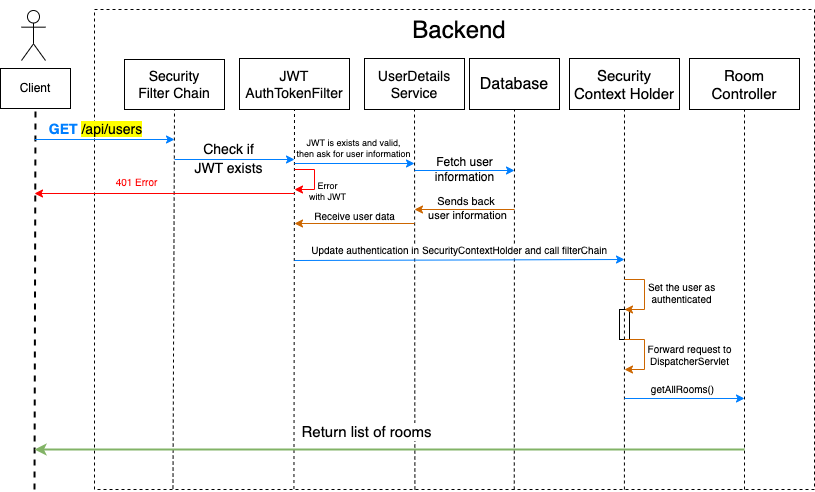

The diagram above was exported from draw.io. Its source (the exported page's mxGraphModel, read from the mxfile embedded in the PNG):
<mxGraphModel dx="983" dy="530" grid="1" gridSize="10" guides="1" tooltips="1" connect="1" arrows="1" fold="1" page="1" pageScale="1" pageWidth="850" pageHeight="1100" math="0" shadow="0">
  <root>
    <mxCell id="0" />
    <mxCell id="1" parent="0" />
    <mxCell id="2Bn4cvdpv-jcq4Kd05oG-52" value="" style="rounded=0;whiteSpace=wrap;html=1;labelBackgroundColor=none;fontSize=10;fontColor=#000000;fillColor=none;" vertex="1" parent="1">
      <mxGeometry x="635" y="320" width="10" height="30" as="geometry" />
    </mxCell>
    <mxCell id="2Bn4cvdpv-jcq4Kd05oG-1" value="Client" style="rounded=0;whiteSpace=wrap;html=1;" vertex="1" parent="1">
      <mxGeometry x="16" y="79" width="70" height="40" as="geometry" />
    </mxCell>
    <mxCell id="2Bn4cvdpv-jcq4Kd05oG-2" value="" style="endArrow=none;dashed=1;html=1;strokeWidth=2;rounded=0;entryX=0.5;entryY=1;entryDx=0;entryDy=0;" edge="1" parent="1" target="2Bn4cvdpv-jcq4Kd05oG-1">
      <mxGeometry width="50" height="50" relative="1" as="geometry">
        <mxPoint x="50" y="500" as="sourcePoint" />
        <mxPoint x="130" y="269" as="targetPoint" />
      </mxGeometry>
    </mxCell>
    <mxCell id="2Bn4cvdpv-jcq4Kd05oG-5" value="" style="rounded=0;whiteSpace=wrap;html=1;dashed=1;fillColor=none;" vertex="1" parent="1">
      <mxGeometry x="110" y="20" width="720" height="480" as="geometry" />
    </mxCell>
    <mxCell id="2Bn4cvdpv-jcq4Kd05oG-6" value="&lt;font style=&quot;font-size: 24px;&quot;&gt;Backend&lt;/font&gt;" style="text;html=1;strokeColor=none;fillColor=none;align=center;verticalAlign=middle;whiteSpace=wrap;rounded=0;dashed=1;" vertex="1" parent="1">
      <mxGeometry x="425" y="11" width="100" height="60" as="geometry" />
    </mxCell>
    <mxCell id="2Bn4cvdpv-jcq4Kd05oG-10" value="Security &lt;br&gt;Filter Chain" style="rounded=0;whiteSpace=wrap;html=1;fontSize=14;fillColor=none;" vertex="1" parent="1">
      <mxGeometry x="140" y="70" width="100" height="50" as="geometry" />
    </mxCell>
    <mxCell id="2Bn4cvdpv-jcq4Kd05oG-11" value="" style="endArrow=none;dashed=1;html=1;rounded=0;fontSize=14;entryX=0.5;entryY=1;entryDx=0;entryDy=0;exitX=0.109;exitY=0.998;exitDx=0;exitDy=0;exitPerimeter=0;" edge="1" parent="1" source="2Bn4cvdpv-jcq4Kd05oG-5" target="2Bn4cvdpv-jcq4Kd05oG-10">
      <mxGeometry width="50" height="50" relative="1" as="geometry">
        <mxPoint x="290" y="310" as="sourcePoint" />
        <mxPoint x="340" y="260" as="targetPoint" />
      </mxGeometry>
    </mxCell>
    <mxCell id="2Bn4cvdpv-jcq4Kd05oG-12" value="" style="endArrow=classic;html=1;rounded=0;fontSize=14;strokeColor=#007FFF;" edge="1" parent="1">
      <mxGeometry width="50" height="50" relative="1" as="geometry">
        <mxPoint x="50" y="150" as="sourcePoint" />
        <mxPoint x="190" y="150" as="targetPoint" />
      </mxGeometry>
    </mxCell>
    <mxCell id="2Bn4cvdpv-jcq4Kd05oG-13" value="&lt;font color=&quot;#007fff&quot;&gt;&lt;b&gt;GET&lt;/b&gt;&lt;/font&gt; &lt;span style=&quot;background-color: rgb(255, 255, 0);&quot;&gt;/api/users&lt;/span&gt;" style="edgeLabel;html=1;align=center;verticalAlign=middle;resizable=0;points=[];fontSize=14;" vertex="1" connectable="0" parent="2Bn4cvdpv-jcq4Kd05oG-12">
      <mxGeometry x="-0.4934" relative="1" as="geometry">
        <mxPoint x="25" y="-10" as="offset" />
      </mxGeometry>
    </mxCell>
    <mxCell id="2Bn4cvdpv-jcq4Kd05oG-15" value="JWT &lt;br&gt;AuthTokenFilter" style="rounded=0;whiteSpace=wrap;html=1;labelBackgroundColor=none;fontSize=14;fontColor=#030303;fillColor=none;" vertex="1" parent="1">
      <mxGeometry x="255" y="69" width="110" height="51" as="geometry" />
    </mxCell>
    <mxCell id="2Bn4cvdpv-jcq4Kd05oG-16" value="" style="endArrow=none;dashed=1;html=1;rounded=0;strokeColor=#000000;fontSize=14;fontColor=#030303;entryX=0.5;entryY=1;entryDx=0;entryDy=0;exitX=0.277;exitY=0.999;exitDx=0;exitDy=0;exitPerimeter=0;" edge="1" parent="1" source="2Bn4cvdpv-jcq4Kd05oG-5" target="2Bn4cvdpv-jcq4Kd05oG-15">
      <mxGeometry width="50" height="50" relative="1" as="geometry">
        <mxPoint x="190" y="250" as="sourcePoint" />
        <mxPoint x="240" y="200" as="targetPoint" />
      </mxGeometry>
    </mxCell>
    <mxCell id="2Bn4cvdpv-jcq4Kd05oG-17" value="" style="endArrow=classic;html=1;rounded=0;fontSize=14;strokeColor=#007FFF;" edge="1" parent="1">
      <mxGeometry width="50" height="50" relative="1" as="geometry">
        <mxPoint x="190" y="170" as="sourcePoint" />
        <mxPoint x="310" y="170" as="targetPoint" />
      </mxGeometry>
    </mxCell>
    <mxCell id="2Bn4cvdpv-jcq4Kd05oG-18" value="&lt;p style=&quot;line-height: 130%;&quot;&gt;&lt;font&gt;&lt;span style=&quot;font-weight: normal;&quot;&gt;Check if &lt;br&gt;JWT exists&lt;/span&gt;&lt;/font&gt;&lt;/p&gt;" style="edgeLabel;html=1;align=center;verticalAlign=middle;resizable=0;points=[];fontSize=14;labelBackgroundColor=none;fontStyle=1;fontColor=#000000;spacing=16;spacingTop=2;" vertex="1" connectable="0" parent="2Bn4cvdpv-jcq4Kd05oG-17">
      <mxGeometry x="-0.4934" relative="1" as="geometry">
        <mxPoint x="23" y="-2" as="offset" />
      </mxGeometry>
    </mxCell>
    <mxCell id="2Bn4cvdpv-jcq4Kd05oG-19" value="" style="endArrow=classic;html=1;rounded=0;strokeColor=#FF0000;fontSize=14;fontColor=#000000;" edge="1" parent="1">
      <mxGeometry width="50" height="50" relative="1" as="geometry">
        <mxPoint x="310" y="204" as="sourcePoint" />
        <mxPoint x="50" y="204" as="targetPoint" />
      </mxGeometry>
    </mxCell>
    <mxCell id="2Bn4cvdpv-jcq4Kd05oG-22" value="&lt;font style=&quot;font-size: 10px;&quot;&gt;401 Error&lt;/font&gt;" style="edgeLabel;html=1;align=center;verticalAlign=middle;resizable=0;points=[];fontSize=14;fontColor=#FF0000;labelBackgroundColor=none;" vertex="1" connectable="0" parent="2Bn4cvdpv-jcq4Kd05oG-19">
      <mxGeometry x="0.3543" relative="1" as="geometry">
        <mxPoint x="18" y="-12" as="offset" />
      </mxGeometry>
    </mxCell>
    <mxCell id="2Bn4cvdpv-jcq4Kd05oG-21" value="" style="endArrow=classic;html=1;rounded=0;strokeColor=#FF0000;fontSize=14;fontColor=#000000;" edge="1" parent="1">
      <mxGeometry width="50" height="50" relative="1" as="geometry">
        <mxPoint x="310" y="180" as="sourcePoint" />
        <mxPoint x="310" y="200" as="targetPoint" />
        <Array as="points">
          <mxPoint x="330" y="180" />
          <mxPoint x="330" y="200" />
        </Array>
      </mxGeometry>
    </mxCell>
    <mxCell id="2Bn4cvdpv-jcq4Kd05oG-40" value="Error&lt;br&gt;with JWT" style="edgeLabel;html=1;align=center;verticalAlign=middle;resizable=0;points=[];fontSize=9;fontColor=#000000;labelBackgroundColor=none;" vertex="1" connectable="0" parent="2Bn4cvdpv-jcq4Kd05oG-21">
      <mxGeometry x="-0.0432" y="1" relative="1" as="geometry">
        <mxPoint x="12" y="13" as="offset" />
      </mxGeometry>
    </mxCell>
    <mxCell id="2Bn4cvdpv-jcq4Kd05oG-26" value="UserDetails&lt;br&gt;Service" style="rounded=0;whiteSpace=wrap;html=1;labelBackgroundColor=none;fontSize=14;fontColor=#030303;fillColor=none;" vertex="1" parent="1">
      <mxGeometry x="380" y="69" width="100" height="51" as="geometry" />
    </mxCell>
    <mxCell id="2Bn4cvdpv-jcq4Kd05oG-27" value="" style="endArrow=none;dashed=1;html=1;rounded=0;strokeColor=#000000;fontSize=14;fontColor=#030303;entryX=0.5;entryY=1;entryDx=0;entryDy=0;exitX=0.445;exitY=1;exitDx=0;exitDy=0;exitPerimeter=0;" edge="1" parent="1" source="2Bn4cvdpv-jcq4Kd05oG-5" target="2Bn4cvdpv-jcq4Kd05oG-26">
      <mxGeometry width="50" height="50" relative="1" as="geometry">
        <mxPoint x="436.44000000000017" y="505.53" as="sourcePoint" />
        <mxPoint x="437" y="126" as="targetPoint" />
      </mxGeometry>
    </mxCell>
    <mxCell id="2Bn4cvdpv-jcq4Kd05oG-28" value="" style="endArrow=classic;html=1;rounded=0;strokeColor=#007FFF;fontSize=10;fontColor=#FF0000;" edge="1" parent="1">
      <mxGeometry width="50" height="50" relative="1" as="geometry">
        <mxPoint x="310" y="174" as="sourcePoint" />
        <mxPoint x="430" y="174" as="targetPoint" />
      </mxGeometry>
    </mxCell>
    <mxCell id="2Bn4cvdpv-jcq4Kd05oG-29" value="&lt;font style=&quot;font-size: 9px;&quot;&gt;JWT is exists and valid, &lt;br&gt;then ask for user information&lt;/font&gt;" style="edgeLabel;html=1;align=center;verticalAlign=middle;resizable=0;points=[];fontSize=9;fontColor=#000000;labelBackgroundColor=none;spacing=0;" vertex="1" connectable="0" parent="2Bn4cvdpv-jcq4Kd05oG-28">
      <mxGeometry x="-0.2198" y="-1" relative="1" as="geometry">
        <mxPoint x="12" y="-16" as="offset" />
      </mxGeometry>
    </mxCell>
    <mxCell id="2Bn4cvdpv-jcq4Kd05oG-30" value="" style="shape=umlActor;verticalLabelPosition=bottom;verticalAlign=top;html=1;outlineConnect=0;labelBackgroundColor=none;fontSize=10;fontColor=#000000;fillColor=none;" vertex="1" parent="1">
      <mxGeometry x="37" y="21" width="24" height="50" as="geometry" />
    </mxCell>
    <mxCell id="2Bn4cvdpv-jcq4Kd05oG-31" value="&lt;font style=&quot;font-size: 16px;&quot;&gt;Database&lt;/font&gt;" style="rounded=0;whiteSpace=wrap;html=1;labelBackgroundColor=none;fontSize=10;fontColor=#000000;fillColor=none;" vertex="1" parent="1">
      <mxGeometry x="485" y="69" width="90" height="51" as="geometry" />
    </mxCell>
    <mxCell id="2Bn4cvdpv-jcq4Kd05oG-33" value="" style="endArrow=none;dashed=1;html=1;rounded=0;strokeColor=#000000;fontSize=14;fontColor=#030303;entryX=0.5;entryY=1;entryDx=0;entryDy=0;exitX=0.583;exitY=1;exitDx=0;exitDy=0;exitPerimeter=0;" edge="1" parent="1" source="2Bn4cvdpv-jcq4Kd05oG-5" target="2Bn4cvdpv-jcq4Kd05oG-31">
      <mxGeometry width="50" height="50" relative="1" as="geometry">
        <mxPoint x="545.1999999999999" y="499" as="sourcePoint" />
        <mxPoint x="544.8" y="119" as="targetPoint" />
      </mxGeometry>
    </mxCell>
    <mxCell id="2Bn4cvdpv-jcq4Kd05oG-36" value="" style="endArrow=classic;html=1;rounded=0;strokeColor=#007FFF;fontSize=16;fontColor=#000000;" edge="1" parent="1">
      <mxGeometry width="50" height="50" relative="1" as="geometry">
        <mxPoint x="430" y="181" as="sourcePoint" />
        <mxPoint x="530" y="181" as="targetPoint" />
      </mxGeometry>
    </mxCell>
    <mxCell id="2Bn4cvdpv-jcq4Kd05oG-37" value="&lt;font style=&quot;font-size: 12px;&quot;&gt;Fetch user &lt;br style=&quot;font-size: 12px;&quot;&gt;information&lt;/font&gt;" style="edgeLabel;html=1;align=center;verticalAlign=middle;resizable=0;points=[];fontSize=12;fontColor=#000000;labelBackgroundColor=none;" vertex="1" connectable="0" parent="2Bn4cvdpv-jcq4Kd05oG-36">
      <mxGeometry x="-0.1405" relative="1" as="geometry">
        <mxPoint x="7" y="-1" as="offset" />
      </mxGeometry>
    </mxCell>
    <mxCell id="2Bn4cvdpv-jcq4Kd05oG-38" value="" style="endArrow=classic;html=1;rounded=0;strokeColor=#CC6600;fontSize=14;fontColor=#000000;" edge="1" parent="1">
      <mxGeometry width="50" height="50" relative="1" as="geometry">
        <mxPoint x="530" y="220" as="sourcePoint" />
        <mxPoint x="430" y="220" as="targetPoint" />
      </mxGeometry>
    </mxCell>
    <mxCell id="2Bn4cvdpv-jcq4Kd05oG-39" value="&lt;font style=&quot;font-size: 11px;&quot;&gt;Sends back&amp;nbsp;&lt;br style=&quot;font-size: 11px;&quot;&gt;user information&lt;/font&gt;" style="edgeLabel;html=1;align=center;verticalAlign=middle;resizable=0;points=[];fontSize=11;fontColor=#000000;labelBackgroundColor=none;" vertex="1" connectable="0" parent="2Bn4cvdpv-jcq4Kd05oG-38">
      <mxGeometry x="0.4785" y="-1" relative="1" as="geometry">
        <mxPoint x="26" as="offset" />
      </mxGeometry>
    </mxCell>
    <mxCell id="2Bn4cvdpv-jcq4Kd05oG-41" value="" style="endArrow=classic;html=1;rounded=0;strokeColor=#CC6600;fontSize=14;fontColor=#000000;" edge="1" parent="1">
      <mxGeometry width="50" height="50" relative="1" as="geometry">
        <mxPoint x="430" y="234" as="sourcePoint" />
        <mxPoint x="310" y="234" as="targetPoint" />
      </mxGeometry>
    </mxCell>
    <mxCell id="2Bn4cvdpv-jcq4Kd05oG-42" value="Receive user data" style="edgeLabel;html=1;align=center;verticalAlign=middle;resizable=0;points=[];fontSize=10;fontColor=#000000;labelBackgroundColor=none;" vertex="1" connectable="0" parent="2Bn4cvdpv-jcq4Kd05oG-41">
      <mxGeometry x="0.4785" y="-1" relative="1" as="geometry">
        <mxPoint x="29" y="-7" as="offset" />
      </mxGeometry>
    </mxCell>
    <mxCell id="2Bn4cvdpv-jcq4Kd05oG-43" value="&lt;font style=&quot;font-size: 15px;&quot;&gt;Security &lt;br&gt;Context Holder&lt;/font&gt;" style="rounded=0;whiteSpace=wrap;html=1;labelBackgroundColor=none;fontSize=10;fontColor=#000000;fillColor=none;" vertex="1" parent="1">
      <mxGeometry x="585" y="69" width="110" height="51" as="geometry" />
    </mxCell>
    <mxCell id="2Bn4cvdpv-jcq4Kd05oG-44" value="" style="endArrow=none;dashed=1;html=1;rounded=0;strokeColor=#000000;fontSize=14;fontColor=#030303;exitX=0.736;exitY=1;exitDx=0;exitDy=0;exitPerimeter=0;" edge="1" parent="1" source="2Bn4cvdpv-jcq4Kd05oG-5" target="2Bn4cvdpv-jcq4Kd05oG-43">
      <mxGeometry width="50" height="50" relative="1" as="geometry">
        <mxPoint x="629.76" y="500.0000000000001" as="sourcePoint" />
        <mxPoint x="629.9999999999998" y="120" as="targetPoint" />
      </mxGeometry>
    </mxCell>
    <mxCell id="2Bn4cvdpv-jcq4Kd05oG-45" value="" style="endArrow=classic;html=1;rounded=0;strokeColor=#007FFF;fontSize=15;fontColor=#000000;" edge="1" parent="1">
      <mxGeometry width="50" height="50" relative="1" as="geometry">
        <mxPoint x="310" y="271" as="sourcePoint" />
        <mxPoint x="640" y="270" as="targetPoint" />
      </mxGeometry>
    </mxCell>
    <mxCell id="2Bn4cvdpv-jcq4Kd05oG-46" value="&lt;font style=&quot;font-size: 10px;&quot;&gt;Update authentication in SecurityContextHolder and call filterChain&amp;nbsp;&lt;/font&gt;" style="edgeLabel;html=1;align=center;verticalAlign=middle;resizable=0;points=[];fontSize=10;fontColor=#000000;" vertex="1" connectable="0" parent="2Bn4cvdpv-jcq4Kd05oG-45">
      <mxGeometry x="0.055" y="1" relative="1" as="geometry">
        <mxPoint x="-8" y="-10" as="offset" />
      </mxGeometry>
    </mxCell>
    <mxCell id="2Bn4cvdpv-jcq4Kd05oG-47" value="&lt;span style=&quot;font-size: 15px;&quot;&gt;Room&lt;br&gt;Controller&lt;/span&gt;" style="rounded=0;whiteSpace=wrap;html=1;labelBackgroundColor=none;fontSize=10;fontColor=#000000;fillColor=none;" vertex="1" parent="1">
      <mxGeometry x="705" y="69" width="110" height="51" as="geometry" />
    </mxCell>
    <mxCell id="2Bn4cvdpv-jcq4Kd05oG-48" value="" style="endArrow=none;dashed=1;html=1;rounded=0;strokeColor=#000000;fontSize=14;fontColor=#030303;entryX=0.5;entryY=1;entryDx=0;entryDy=0;" edge="1" parent="1" target="2Bn4cvdpv-jcq4Kd05oG-47">
      <mxGeometry width="50" height="50" relative="1" as="geometry">
        <mxPoint x="760" y="500" as="sourcePoint" />
        <mxPoint x="749.9949691738595" y="130" as="targetPoint" />
      </mxGeometry>
    </mxCell>
    <mxCell id="2Bn4cvdpv-jcq4Kd05oG-49" value="" style="endArrow=classic;html=1;rounded=0;strokeColor=#CC6600;fontSize=10;fontColor=#000000;" edge="1" parent="1">
      <mxGeometry width="50" height="50" relative="1" as="geometry">
        <mxPoint x="640" y="290" as="sourcePoint" />
        <mxPoint x="640" y="320" as="targetPoint" />
        <Array as="points">
          <mxPoint x="660" y="290" />
          <mxPoint x="660" y="320" />
        </Array>
      </mxGeometry>
    </mxCell>
    <mxCell id="2Bn4cvdpv-jcq4Kd05oG-50" value="Set the user as&lt;br&gt;authenticated" style="edgeLabel;html=1;align=center;verticalAlign=middle;resizable=0;points=[];fontSize=10;fontColor=#000000;labelBackgroundColor=none;" vertex="1" connectable="0" parent="2Bn4cvdpv-jcq4Kd05oG-49">
      <mxGeometry x="-0.133" y="2" relative="1" as="geometry">
        <mxPoint x="35" y="2" as="offset" />
      </mxGeometry>
    </mxCell>
    <mxCell id="2Bn4cvdpv-jcq4Kd05oG-51" value="" style="endArrow=classic;html=1;rounded=0;strokeColor=#007FFF;fontSize=10;fontColor=#000000;" edge="1" parent="1">
      <mxGeometry width="50" height="50" relative="1" as="geometry">
        <mxPoint x="640" y="409" as="sourcePoint" />
        <mxPoint x="760" y="409" as="targetPoint" />
      </mxGeometry>
    </mxCell>
    <mxCell id="2Bn4cvdpv-jcq4Kd05oG-55" value="getAllRooms()" style="edgeLabel;html=1;align=center;verticalAlign=middle;resizable=0;points=[];fontSize=10;fontColor=#000000;" vertex="1" connectable="0" parent="2Bn4cvdpv-jcq4Kd05oG-51">
      <mxGeometry x="-0.3818" y="1" relative="1" as="geometry">
        <mxPoint x="20" y="-9" as="offset" />
      </mxGeometry>
    </mxCell>
    <mxCell id="2Bn4cvdpv-jcq4Kd05oG-53" value="" style="endArrow=classic;html=1;rounded=0;strokeColor=#CC6600;fontSize=10;fontColor=#000000;" edge="1" parent="1">
      <mxGeometry width="50" height="50" relative="1" as="geometry">
        <mxPoint x="640" y="350" as="sourcePoint" />
        <mxPoint x="640" y="380" as="targetPoint" />
        <Array as="points">
          <mxPoint x="660" y="350" />
          <mxPoint x="660" y="380" />
        </Array>
      </mxGeometry>
    </mxCell>
    <mxCell id="2Bn4cvdpv-jcq4Kd05oG-54" value="Forward request to&lt;br&gt;DispatcherServlet" style="edgeLabel;html=1;align=center;verticalAlign=middle;resizable=0;points=[];fontSize=10;fontColor=#000000;labelBackgroundColor=none;" vertex="1" connectable="0" parent="2Bn4cvdpv-jcq4Kd05oG-53">
      <mxGeometry x="-0.133" y="2" relative="1" as="geometry">
        <mxPoint x="43" y="4" as="offset" />
      </mxGeometry>
    </mxCell>
    <mxCell id="2Bn4cvdpv-jcq4Kd05oG-56" value="" style="endArrow=classic;html=1;rounded=0;strokeColor=#82b366;fontSize=10;fontColor=#000000;fillColor=#d5e8d4;strokeWidth=2;" edge="1" parent="1">
      <mxGeometry width="50" height="50" relative="1" as="geometry">
        <mxPoint x="760" y="460" as="sourcePoint" />
        <mxPoint x="50" y="460" as="targetPoint" />
      </mxGeometry>
    </mxCell>
    <mxCell id="2Bn4cvdpv-jcq4Kd05oG-57" value="&lt;font style=&quot;font-size: 15px;&quot;&gt;Return list of rooms&lt;/font&gt;" style="edgeLabel;html=1;align=center;verticalAlign=middle;resizable=0;points=[];fontSize=10;fontColor=#000000;" vertex="1" connectable="0" parent="2Bn4cvdpv-jcq4Kd05oG-56">
      <mxGeometry x="0.446" relative="1" as="geometry">
        <mxPoint x="135" y="-18" as="offset" />
      </mxGeometry>
    </mxCell>
  </root>
</mxGraphModel>